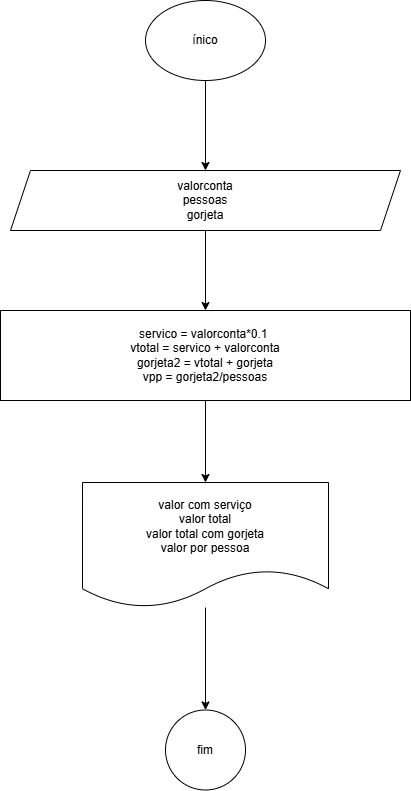

The diagram above was exported from draw.io. Its source (the exported page's mxGraphModel, read from the mxfile embedded in the PNG):
<mxGraphModel dx="794" dy="724" grid="1" gridSize="10" guides="1" tooltips="1" connect="1" arrows="1" fold="1" page="1" pageScale="1" pageWidth="827" pageHeight="1169" math="0" shadow="0">
  <root>
    <mxCell id="0" />
    <mxCell id="1" parent="0" />
    <mxCell id="gsBToRjqID_9GM35kfmr-3" value="" style="edgeStyle=orthogonalEdgeStyle;rounded=0;orthogonalLoop=1;jettySize=auto;html=1;" edge="1" parent="1" source="gsBToRjqID_9GM35kfmr-1" target="gsBToRjqID_9GM35kfmr-2">
      <mxGeometry relative="1" as="geometry" />
    </mxCell>
    <mxCell id="gsBToRjqID_9GM35kfmr-1" value="ínico" style="ellipse;whiteSpace=wrap;html=1;" vertex="1" parent="1">
      <mxGeometry x="354" y="40" width="120" height="80" as="geometry" />
    </mxCell>
    <mxCell id="gsBToRjqID_9GM35kfmr-5" value="" style="edgeStyle=orthogonalEdgeStyle;rounded=0;orthogonalLoop=1;jettySize=auto;html=1;" edge="1" parent="1" source="gsBToRjqID_9GM35kfmr-2" target="gsBToRjqID_9GM35kfmr-4">
      <mxGeometry relative="1" as="geometry" />
    </mxCell>
    <mxCell id="gsBToRjqID_9GM35kfmr-2" value="valorconta&lt;div&gt;pessoas&lt;/div&gt;&lt;div&gt;gorjeta&lt;/div&gt;" style="shape=parallelogram;perimeter=parallelogramPerimeter;whiteSpace=wrap;html=1;fixedSize=1;" vertex="1" parent="1">
      <mxGeometry x="219" y="210" width="390" height="60" as="geometry" />
    </mxCell>
    <mxCell id="gsBToRjqID_9GM35kfmr-9" value="" style="edgeStyle=orthogonalEdgeStyle;rounded=0;orthogonalLoop=1;jettySize=auto;html=1;" edge="1" parent="1" source="gsBToRjqID_9GM35kfmr-4" target="gsBToRjqID_9GM35kfmr-8">
      <mxGeometry relative="1" as="geometry" />
    </mxCell>
    <mxCell id="gsBToRjqID_9GM35kfmr-4" value="servico = valorconta*0.1&amp;nbsp;&lt;div&gt;vtotal = servico + valorconta&lt;br&gt;&lt;div&gt;gorjeta2 = vtotal + gorjeta&lt;/div&gt;&lt;div&gt;vpp = gorjeta2/pessoas&lt;/div&gt;&lt;/div&gt;" style="whiteSpace=wrap;html=1;" vertex="1" parent="1">
      <mxGeometry x="209" y="350" width="410" height="90" as="geometry" />
    </mxCell>
    <mxCell id="gsBToRjqID_9GM35kfmr-11" value="" style="edgeStyle=orthogonalEdgeStyle;rounded=0;orthogonalLoop=1;jettySize=auto;html=1;" edge="1" parent="1" source="gsBToRjqID_9GM35kfmr-8" target="gsBToRjqID_9GM35kfmr-10">
      <mxGeometry relative="1" as="geometry" />
    </mxCell>
    <mxCell id="gsBToRjqID_9GM35kfmr-8" value="valor com serviço&lt;div&gt;valor total&lt;/div&gt;&lt;div&gt;valor total com gorjeta&lt;/div&gt;&lt;div&gt;valor por pessoa&lt;/div&gt;" style="shape=document;whiteSpace=wrap;html=1;boundedLbl=1;" vertex="1" parent="1">
      <mxGeometry x="291" y="522" width="246" height="125" as="geometry" />
    </mxCell>
    <mxCell id="gsBToRjqID_9GM35kfmr-10" value="fim" style="ellipse;whiteSpace=wrap;html=1;" vertex="1" parent="1">
      <mxGeometry x="374" y="749.5" width="80" height="80" as="geometry" />
    </mxCell>
  </root>
</mxGraphModel>